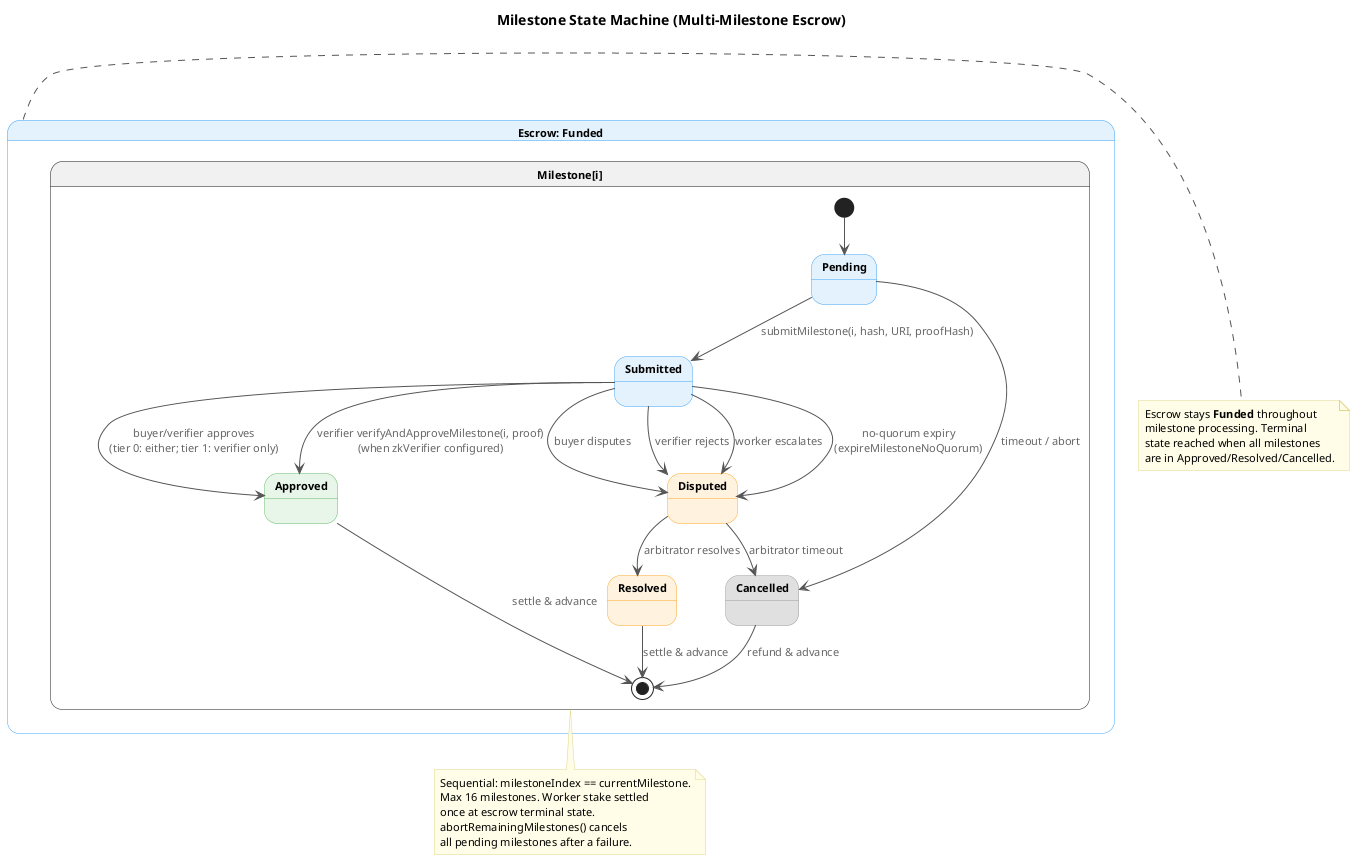

The diagram above was rendered by PlantUML. Its source (embedded in the PNG):
@startuml milestone-state-machine
skinparam backgroundColor #FFFFFF
skinparam defaultFontName "Helvetica"
skinparam defaultFontSize 13
skinparam shadowing false
skinparam ArrowColor #555555
skinparam ArrowFontSize 11
skinparam ArrowFontColor #666666

skinparam state {
  FontSize 14
  FontStyle bold
  AttributeFontSize 11
}

skinparam note {
  BackgroundColor #FFFDE7
  BorderColor #E0D68A
  FontSize 11
}

title Milestone State Machine (Multi-Milestone Escrow)

state "Escrow: Funded" as EscrowFunded #E3F2FD ##42A5F5 {

  state "Milestone[i]" as ms {
    state Pending #E3F2FD ##42A5F5
    state MsSubmitted as "Submitted" #E3F2FD ##42A5F5
    state MsApproved as "Approved" #E8F5E9 ##66BB6A
    state MsDisputed as "Disputed" #FFF3E0 ##FFA726
    state MsResolved as "Resolved" #FFF3E0 ##FFA726
    state MsCancelled as "Cancelled" #E0E0E0 ##9E9E9E

    [*] --> Pending

    Pending --> MsSubmitted : submitMilestone(i, hash, URI, proofHash)
    Pending --> MsCancelled : timeout / abort

    MsSubmitted --> MsApproved : buyer/verifier approves\n(tier 0: either; tier 1: verifier only)
    MsSubmitted --> MsApproved : verifier verifyAndApproveMilestone(i, proof)\n(when zkVerifier configured)
    MsSubmitted --> MsDisputed : buyer disputes
    MsSubmitted --> MsDisputed : verifier rejects
    MsSubmitted --> MsDisputed : worker escalates
    MsSubmitted --> MsDisputed : no-quorum expiry\n(expireMilestoneNoQuorum)

    MsDisputed --> MsResolved : arbitrator resolves
    MsDisputed --> MsCancelled : arbitrator timeout

    MsApproved --> [*] : settle & advance
    MsResolved --> [*] : settle & advance
    MsCancelled --> [*] : refund & advance
  }
}

note right of EscrowFunded
  Escrow stays **Funded** throughout
  milestone processing. Terminal
  state reached when all milestones
  are in Approved/Resolved/Cancelled.
end note

note bottom of ms
  Sequential: milestoneIndex == currentMilestone.
  Max 16 milestones. Worker stake settled
  once at escrow terminal state.
  abortRemainingMilestones() cancels
  all pending milestones after a failure.
end note

@enduml